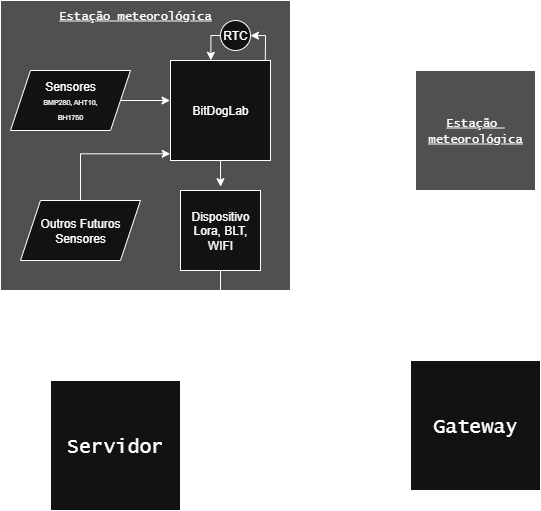

The diagram above was exported from draw.io. Its source (the exported page's mxGraphModel, read from the mxfile embedded in the PNG):
<mxGraphModel dx="1222" dy="662" grid="1" gridSize="10" guides="1" tooltips="1" connect="1" arrows="1" fold="1" page="1" pageScale="1" pageWidth="827" pageHeight="1169" math="0" shadow="0">
  <root>
    <mxCell id="0" />
    <mxCell id="1" parent="0" />
    <mxCell id="jtDLsusXri_t_Nzhaz6c-7" value="" style="whiteSpace=wrap;html=1;aspect=fixed;fillColor=light-dark(#FFFFFF,#505050);movable=0;resizable=0;rotatable=0;deletable=0;editable=0;locked=1;connectable=0;" vertex="1" parent="1">
      <mxGeometry x="70" y="130" width="290" height="290" as="geometry" />
    </mxCell>
    <mxCell id="jtDLsusXri_t_Nzhaz6c-1" value="BitDogLab" style="whiteSpace=wrap;html=1;aspect=fixed;" vertex="1" parent="1">
      <mxGeometry x="240" y="190" width="100" height="100" as="geometry" />
    </mxCell>
    <mxCell id="jtDLsusXri_t_Nzhaz6c-3" style="edgeStyle=orthogonalEdgeStyle;rounded=0;orthogonalLoop=1;jettySize=auto;html=1;entryX=-0.005;entryY=0.4;entryDx=0;entryDy=0;entryPerimeter=0;" edge="1" parent="1" source="jtDLsusXri_t_Nzhaz6c-2" target="jtDLsusXri_t_Nzhaz6c-1">
      <mxGeometry relative="1" as="geometry" />
    </mxCell>
    <mxCell id="jtDLsusXri_t_Nzhaz6c-2" value="Sensores&lt;br&gt;&lt;font style=&quot;font-size: 7px;&quot;&gt;BMP280, AHT10,&lt;/font&gt;&lt;div&gt;&lt;font style=&quot;font-size: 7px;&quot;&gt;BH1750&lt;/font&gt;&lt;/div&gt;" style="shape=parallelogram;perimeter=parallelogramPerimeter;whiteSpace=wrap;html=1;fixedSize=1;" vertex="1" parent="1">
      <mxGeometry x="80" y="200" width="120" height="60" as="geometry" />
    </mxCell>
    <mxCell id="jtDLsusXri_t_Nzhaz6c-5" value="Dispositivo&lt;div&gt;Lora, BLT, WIFI&lt;/div&gt;" style="whiteSpace=wrap;html=1;aspect=fixed;" vertex="1" parent="1">
      <mxGeometry x="250" y="320" width="80" height="80" as="geometry" />
    </mxCell>
    <mxCell id="jtDLsusXri_t_Nzhaz6c-6" style="edgeStyle=orthogonalEdgeStyle;rounded=0;orthogonalLoop=1;jettySize=auto;html=1;entryX=0.501;entryY=-0.048;entryDx=0;entryDy=0;entryPerimeter=0;" edge="1" parent="1" source="jtDLsusXri_t_Nzhaz6c-1" target="jtDLsusXri_t_Nzhaz6c-5">
      <mxGeometry relative="1" as="geometry" />
    </mxCell>
    <mxCell id="jtDLsusXri_t_Nzhaz6c-8" value="&lt;u&gt;&lt;font face=&quot;Lucida Console&quot;&gt;Estação&amp;nbsp;meteorológica&lt;/font&gt;&lt;/u&gt;" style="text;strokeColor=none;align=center;fillColor=none;html=1;verticalAlign=middle;whiteSpace=wrap;rounded=0;fontFamily=Verdana;" vertex="1" parent="1">
      <mxGeometry x="175" y="130" width="60" height="30" as="geometry" />
    </mxCell>
    <mxCell id="jtDLsusXri_t_Nzhaz6c-9" value="&lt;font face=&quot;Lucida Console&quot; style=&quot;font-size: 20px;&quot;&gt;Gateway&lt;/font&gt;" style="whiteSpace=wrap;html=1;aspect=fixed;" vertex="1" parent="1">
      <mxGeometry x="480" y="490" width="130" height="130" as="geometry" />
    </mxCell>
    <mxCell id="jtDLsusXri_t_Nzhaz6c-13" style="edgeStyle=orthogonalEdgeStyle;rounded=0;orthogonalLoop=1;jettySize=auto;html=1;exitX=0.5;exitY=1;exitDx=0;exitDy=0;entryX=0.25;entryY=0;entryDx=0;entryDy=0;" edge="1" parent="1" source="jtDLsusXri_t_Nzhaz6c-5" target="jtDLsusXri_t_Nzhaz6c-9">
      <mxGeometry relative="1" as="geometry" />
    </mxCell>
    <mxCell id="jtDLsusXri_t_Nzhaz6c-14" value="&lt;span style=&quot;font-family: &amp;quot;Lucida Console&amp;quot;; font-size: 20px;&quot;&gt;Servidor&lt;/span&gt;" style="whiteSpace=wrap;html=1;aspect=fixed;" vertex="1" parent="1">
      <mxGeometry x="120" y="510" width="130" height="130" as="geometry" />
    </mxCell>
    <mxCell id="jtDLsusXri_t_Nzhaz6c-15" value="" style="whiteSpace=wrap;html=1;aspect=fixed;fillColor=light-dark(#FFFFFF,#505050);" vertex="1" parent="1">
      <mxGeometry x="485" y="200" width="120" height="120" as="geometry" />
    </mxCell>
    <mxCell id="jtDLsusXri_t_Nzhaz6c-16" value="&lt;u&gt;&lt;font face=&quot;Lucida Console&quot;&gt;Estação&amp;nbsp;&lt;/font&gt;&lt;/u&gt;&lt;div&gt;&lt;u&gt;&lt;font face=&quot;Lucida Console&quot;&gt;meteorológica&lt;/font&gt;&lt;/u&gt;&lt;/div&gt;" style="text;strokeColor=none;align=center;fillColor=none;html=1;verticalAlign=middle;whiteSpace=wrap;rounded=0;fontFamily=Verdana;" vertex="1" parent="1">
      <mxGeometry x="515" y="245" width="60" height="30" as="geometry" />
    </mxCell>
    <mxCell id="jtDLsusXri_t_Nzhaz6c-21" style="edgeStyle=orthogonalEdgeStyle;rounded=0;orthogonalLoop=1;jettySize=auto;html=1;exitX=0.75;exitY=1;exitDx=0;exitDy=0;entryX=0.73;entryY=-0.011;entryDx=0;entryDy=0;entryPerimeter=0;" edge="1" parent="1" source="jtDLsusXri_t_Nzhaz6c-15" target="jtDLsusXri_t_Nzhaz6c-9">
      <mxGeometry relative="1" as="geometry" />
    </mxCell>
    <mxCell id="jtDLsusXri_t_Nzhaz6c-22" style="edgeStyle=orthogonalEdgeStyle;rounded=0;orthogonalLoop=1;jettySize=auto;html=1;exitX=0;exitY=0.5;exitDx=0;exitDy=0;entryX=1.038;entryY=0.346;entryDx=0;entryDy=0;entryPerimeter=0;" edge="1" parent="1" source="jtDLsusXri_t_Nzhaz6c-9" target="jtDLsusXri_t_Nzhaz6c-14">
      <mxGeometry relative="1" as="geometry" />
    </mxCell>
    <mxCell id="jtDLsusXri_t_Nzhaz6c-23" value="Outros Futuros&lt;br&gt;Sensores" style="shape=parallelogram;perimeter=parallelogramPerimeter;whiteSpace=wrap;html=1;fixedSize=1;" vertex="1" parent="1">
      <mxGeometry x="90" y="330" width="120" height="60" as="geometry" />
    </mxCell>
    <mxCell id="jtDLsusXri_t_Nzhaz6c-24" style="edgeStyle=orthogonalEdgeStyle;rounded=0;orthogonalLoop=1;jettySize=auto;html=1;exitX=0.5;exitY=0;exitDx=0;exitDy=0;entryX=-0.003;entryY=0.933;entryDx=0;entryDy=0;entryPerimeter=0;" edge="1" parent="1" source="jtDLsusXri_t_Nzhaz6c-23" target="jtDLsusXri_t_Nzhaz6c-1">
      <mxGeometry relative="1" as="geometry" />
    </mxCell>
    <mxCell id="jtDLsusXri_t_Nzhaz6c-31" style="edgeStyle=orthogonalEdgeStyle;rounded=0;orthogonalLoop=1;jettySize=auto;html=1;exitX=0;exitY=0.5;exitDx=0;exitDy=0;entryX=0.404;entryY=-0.002;entryDx=0;entryDy=0;entryPerimeter=0;" edge="1" parent="1" source="jtDLsusXri_t_Nzhaz6c-28" target="jtDLsusXri_t_Nzhaz6c-1">
      <mxGeometry relative="1" as="geometry">
        <mxPoint x="290" y="190" as="targetPoint" />
      </mxGeometry>
    </mxCell>
    <mxCell id="jtDLsusXri_t_Nzhaz6c-28" value="RTC" style="ellipse;whiteSpace=wrap;html=1;aspect=fixed;" vertex="1" parent="1">
      <mxGeometry x="290" y="150" width="30" height="30" as="geometry" />
    </mxCell>
    <mxCell id="jtDLsusXri_t_Nzhaz6c-35" value="" style="endArrow=classic;html=1;rounded=0;exitX=0.948;exitY=-0.002;exitDx=0;exitDy=0;exitPerimeter=0;entryX=1;entryY=0.5;entryDx=0;entryDy=0;" edge="1" parent="1">
      <mxGeometry width="50" height="50" relative="1" as="geometry">
        <mxPoint x="334.80000000000007" y="190" as="sourcePoint" />
        <mxPoint x="320.00000000000057" y="165.2" as="targetPoint" />
        <Array as="points">
          <mxPoint x="335" y="165" />
        </Array>
      </mxGeometry>
    </mxCell>
  </root>
</mxGraphModel>